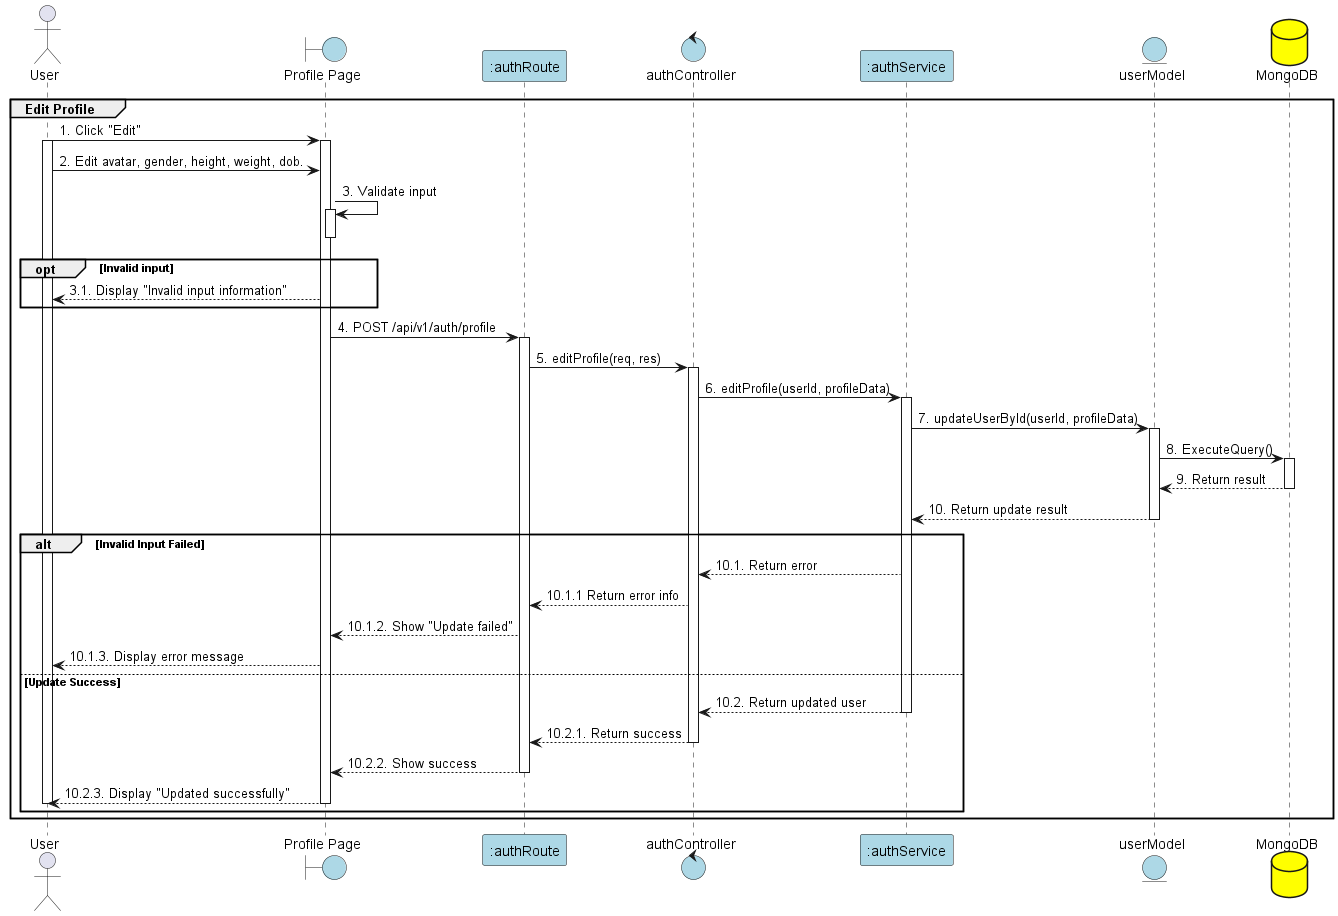

The diagram above was rendered by PlantUML. Its source (embedded in the PNG):
@startuml EditProfile

actor User
boundary "Profile Page" as View #lightblue
participant ":authRoute" as Route #lightblue
control "authController" as Controller #lightblue
participant ":authService" as Service #lightblue
entity "userModel" as Model #lightblue
database "MongoDB" as MongoDB #yellow

group Edit Profile
User -> View: 1. Click "Edit"
activate View
activate User
User -> View: 2. Edit avatar, gender, height, weight, dob.

View -> View: 3. Validate input
activate View
deactivate View

opt Invalid input
    View --> User: 3.1. Display "Invalid input information"
end

View -> Route: 4. POST /api/v1/auth/profile
activate Route

Route -> Controller: 5. editProfile(req, res)
activate Controller

    Controller -> Service: 6. editProfile(userId, profileData)
    activate Service

    Service -> Model: 7. updateUserById(userId, profileData)
    activate Model

    Model -> MongoDB: 8. ExecuteQuery()
    activate MongoDB
    MongoDB --> Model: 9. Return result
    deactivate MongoDB

    Model --> Service: 10. Return update result
    deactivate Model

alt Invalid Input Failed
    Service --> Controller: 10.1. Return error
    Controller --> Route: 10.1.1 Return error info
    Route --> View: 10.1.2. Show "Update failed"
    View --> User: 10.1.3. Display error message
else Update Success
    Service --> Controller: 10.2. Return updated user
    deactivate Service
    Controller --> Route: 10.2.1. Return success
    deactivate Controller
    Route --> View: 10.2.2. Show success
    deactivate Route
    View --> User: 10.2.3. Display "Updated successfully"
    deactivate View
    deactivate User
end
end
@enduml